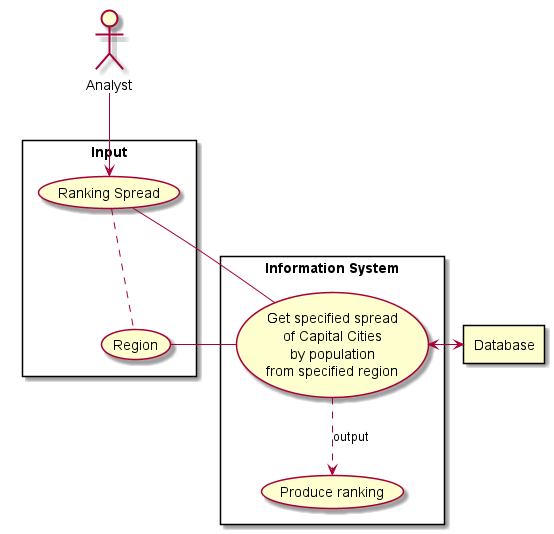

The diagram above was rendered by PlantUML. Its source (embedded in the PNG):
@startuml

actor A1 as "Analyst"

rectangle Database

rectangle "Input" {

usecase spread as "Ranking Spread"

usecase region as "Region"

spread .. region

A1 --> spread
}

rectangle "Information System" {

    usecase UC6 as "Get specified spread
    of Capital Cities
    by population
    from specified region"

    usecase UC6a as "Produce ranking"

    spread - UC6
    region - UC6
    UC6 ..> UC6a : output
    UC6 <-> Database
}

@enduml